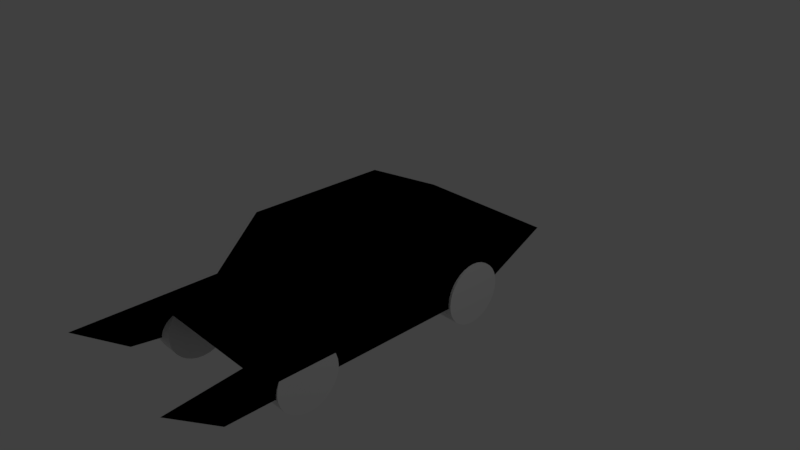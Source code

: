 # Source: FirstCar.blend  (saved by Blender 2.78.0; exported with 4.5.12 LTS)
import bpy
from mathutils import Matrix  # noqa: F401  (used for matrix-valued properties, if any)

bpy.ops.wm.read_factory_settings(use_empty=True)
scene = bpy.context.scene
scene.name = 'Scene'

# ---- collections
col_collection_1 = bpy.data.collections.new('Collection 1'); scene.collection.children.link(col_collection_1)

# ---- materials (node trees are filled in below, after node groups)
mat_material_001 = bpy.data.materials.new('Material.001')
mat_material_001.alpha_threshold = 0.0
mat_material_001.use_transparent_shadow = False
mat_material_001.roughness = 0.5
mat_material = bpy.data.materials.new('Material')
mat_material.alpha_threshold = 0.0
mat_material.use_transparent_shadow = False
mat_material.roughness = 0.5
mat_material.line_color = (0.0, 0.0, 0.0, 1.0)
mat_material_002 = bpy.data.materials.new('Material.002')
mat_material_002.alpha_threshold = 0.0
mat_material_002.use_transparent_shadow = False
mat_material_002.diffuse_color = (0.0, 0.0, 0.0, 1.0)
mat_material_002.specular_color = (1.0, 0.0, 0.02638)
mat_material_002.roughness = 0.5

# ---- material node trees

# ---- world
world_world = bpy.data.worlds.new('World'); scene.world = world_world
world_world.color = (0.05088, 0.05088, 0.05088)
world_world.use_sun_shadow = False
world_world.sun_shadow_jitter_overblur = 0.0
world_world.cycles.sampling_method = 'MANUAL'

# ---- cameras
cam_camera = bpy.data.cameras.new('Camera')
cam_camera.clip_end = 100.0
cam_camera.lens = 35.0
cam_camera.sensor_width = 32.0
cam_camera.sensor_height = 18.0
cam_camera.ortho_scale = 7.314
cam_camera.dof.focus_distance = 0.0
cam_camera.dof.aperture_fstop = 128.0

# ---- lights
light_lamp = bpy.data.lights.new('Lamp', 'POINT')
light_lamp.transmission_factor = 0.0
light_lamp.cutoff_distance = 30.0
light_lamp.energy = 100.0
light_lamp.shadow_buffer_clip_start = 1.001
light_lamp.shadow_soft_size = 0.1
light_lamp.shadow_maximum_resolution = 0.006
light_lamp.use_absolute_resolution = True

# ---- meshes
me_cylinder_003 = bpy.data.meshes.new('Cylinder.003')
me_cylinder_003.from_pydata([(0.0, 1.0, -1.0), (0.0, 1.0, 1.0), (0.1951, 0.9808, -1.0), (0.1951, 0.9808, 1.0), (0.3827, 0.9239, -1.0), (0.3827, 0.9239, 1.0), (0.5556, 0.8315, -1.0), (0.5556, 0.8315, 1.0), (0.7071, 0.7071, -1.0), (0.7071, 0.7071, 1.0), (0.8315, 0.5556, -1.0), (0.8315, 0.5556, 1.0), (0.9239, 0.3827, -1.0), (0.9239, 0.3827, 1.0), (0.9808, 0.1951, -1.0), (0.9808, 0.1951, 1.0), (1.0, 7.55e-08, -1.0), (1.0, 7.55e-08, 1.0), (0.9808, -0.1951, -1.0), (0.9808, -0.1951, 1.0), (0.9239, -0.3827, -1.0), (0.9239, -0.3827, 1.0), (0.8315, -0.5556, -1.0), (0.8315, -0.5556, 1.0), (0.7071, -0.7071, -1.0), (0.7071, -0.7071, 1.0), (0.5556, -0.8315, -1.0), (0.5556, -0.8315, 1.0), (0.3827, -0.9239, -1.0), (0.3827, -0.9239, 1.0), (0.1951, -0.9808, -1.0), (0.1951, -0.9808, 1.0), (-3.258e-07, -1.0, -1.0), (-3.258e-07, -1.0, 1.0), (-0.1951, -0.9808, -1.0), (-0.1951, -0.9808, 1.0), (-0.3827, -0.9239, -1.0), (-0.3827, -0.9239, 1.0), (-0.5556, -0.8315, -1.0), (-0.5556, -0.8315, 1.0), (-0.7071, -0.7071, -1.0), (-0.7071, -0.7071, 1.0), (-0.8315, -0.5556, -1.0), (-0.8315, -0.5556, 1.0), (-0.9239, -0.3827, -1.0), (-0.9239, -0.3827, 1.0), (-0.9808, -0.1951, -1.0), (-0.9808, -0.1951, 1.0), (-1.0, 9.656e-07, -1.0), (-1.0, 9.656e-07, 1.0), (-0.9808, 0.1951, -1.0), (-0.9808, 0.1951, 1.0), (-0.9239, 0.3827, -1.0), (-0.9239, 0.3827, 1.0), (-0.8315, 0.5556, -1.0), (-0.8315, 0.5556, 1.0), (-0.7071, 0.7071, -1.0), (-0.7071, 0.7071, 1.0), (-0.5556, 0.8315, -1.0), (-0.5556, 0.8315, 1.0), (-0.3827, 0.9239, -1.0), (-0.3827, 0.9239, 1.0), (-0.1951, 0.9808, -1.0), (-0.1951, 0.9808, 1.0)], [], [(0, 1, 3, 2), (2, 3, 5, 4), (4, 5, 7, 6), (6, 7, 9, 8), (8, 9, 11, 10), (10, 11, 13, 12), (12, 13, 15, 14), (14, 15, 17, 16), (16, 17, 19, 18), (18, 19, 21, 20), (20, 21, 23, 22), (22, 23, 25, 24), (24, 25, 27, 26), (26, 27, 29, 28), (28, 29, 31, 30), (30, 31, 33, 32), (32, 33, 35, 34), (34, 35, 37, 36), (36, 37, 39, 38), (38, 39, 41, 40), (40, 41, 43, 42), (42, 43, 45, 44), (44, 45, 47, 46), (46, 47, 49, 48), (48, 49, 51, 50), (50, 51, 53, 52), (52, 53, 55, 54), (54, 55, 57, 56), (56, 57, 59, 58), (58, 59, 61, 60), (3, 1, 63, 61, 59, 57, 55, 53, 51, 49, 47, 45, 43, 41, 39, 37, 35, 33, 31, 29, 27, 25, 23, 21, 19, 17, 15, 13, 11, 9, 7, 5), (60, 61, 63, 62), (62, 63, 1, 0), (0, 2, 4, 6, 8, 10, 12, 14, 16, 18, 20, 22, 24, 26, 28, 30, 32, 34, 36, 38, 40, 42, 44, 46, 48, 50, 52, 54, 56, 58, 60, 62)])
_uv = me_cylinder_003.uv_layers.new(name='UVMap')
_uv.uv.foreach_set('vector', [0.3516, 0.784, 0.7042, 0.784, 0.7042, 0.7496, 0.3516, 0.7496, 0.3516, 0.7496, 0.7042, 0.7496, 0.7042, 0.7165, 0.3516, 0.7165, 0.3516, 0.7165, 0.7042, 0.7165, 0.7042, 0.686, 0.3516, 0.686, 0.3516, 0.686, 0.7042, 0.686, 0.7042, 0.6593, 0.3516, 0.6593, 0.3516, 0.25, 0.7042, 0.25, 0.7042, 0.2767, 0.3516, 0.2767, 0.3516, 0.2767, 0.7042, 0.2767, 0.7042, 0.3072, 0.3516, 0.3072, 0.3516, 0.3072, 0.7042, 0.3072, 0.7042, 0.3403, 0.3516, 0.3403, 0.3516, 0.3403, 0.7042, 0.3403, 0.7042, 0.3747, 0.3516, 0.3747, 0.3516, 0.3747, 0.7042, 0.3747, 0.7042, 0.4091, 0.3516, 0.4091, 0.3516, 0.4091, 0.7042, 0.4091, 0.7042, 0.4422, 0.3516, 0.4422, 0.3516, 0.4422, 0.7042, 0.4422, 0.7042, 0.4726, 0.3516, 0.4726, 0.3516, 0.4726, 0.7042, 0.4726, 0.7042, 0.4994, 0.3516, 0.4994, 0.7042, 0.6589, 0.3516, 0.6589, 0.3516, 0.6321, 0.7042, 0.6321, 0.7042, 0.6321, 0.3516, 0.6321, 0.3516, 0.6017, 0.7042, 0.6017, 0.7042, 0.6017, 0.3516, 0.6017, 0.3516, 0.5686, 0.7042, 0.5686, 0.7042, 0.5686, 0.3516, 0.5686, 0.3516, 0.5342, 0.7042, 0.5342, 0.7042, 0.5342, 0.3516, 0.5342, 0.3516, 0.4998, 0.7042, 0.4998, 0.7042, 0.9998, 0.3516, 0.9998, 0.3516, 0.9667, 0.7042, 0.9667, 0.7042, 0.9667, 0.3516, 0.9667, 0.3516, 0.9362, 0.7042, 0.9362, 0.7042, 0.9362, 0.3516, 0.9362, 0.3516, 0.9095, 0.7042, 0.9095, 0.3516, 0.2496, 0.7042, 0.2496, 0.7042, 0.2229, 0.3516, 0.2229, 0.3516, 0.2229, 0.7042, 0.2229, 0.7042, 0.1924, 0.3516, 0.1924, 0.3516, 0.1924, 0.7042, 0.1924, 0.7042, 0.1593, 0.3516, 0.1593, 0.3516, 0.1593, 0.7042, 0.1593, 0.7042, 0.1249, 0.3516, 0.1249, 0.3516, 0.1249, 0.7042, 0.1249, 0.7042, 0.09049, 0.3516, 0.09049, 0.3516, 0.09049, 0.7042, 0.09049, 0.7042, 0.05742, 0.3516, 0.05742, 0.3516, 0.05742, 0.7042, 0.05742, 0.7042, 0.02693, 0.3516, 0.02693, 0.3516, 0.02693, 0.7042, 0.02693, 0.7042, 0.000213, 0.3516, 0.000213, 0.3516, 0.9091, 0.7042, 0.9091, 0.7042, 0.8824, 0.3516, 0.8824, 0.3516, 0.8824, 0.7042, 0.8824, 0.7042, 0.8519, 0.3516, 0.8519, 0.006956, 0.1245, 0.02018, 0.09257, 0.03939, 0.06383, 0.06383, 0.03939, 0.09257, 0.02018, 0.1245, 0.006956, 0.1584, 0.000213, 0.193, 0.000213, 0.2269, 0.006956, 0.2588, 0.02018, 0.2875, 0.03939, 0.312, 0.06383, 0.3312, 0.09257, 0.3444, 0.1245, 0.3512, 0.1584, 0.3512, 0.193, 0.3444, 0.2269, 0.3312, 0.2588, 0.312, 0.2875, 0.2875, 0.312, 0.2588, 0.3312, 0.2269, 0.3444, 0.193, 0.3512, 0.1584, 0.3512, 0.1245, 0.3444, 0.09257, 0.3312, 0.06383, 0.312, 0.03939, 0.2875, 0.02018, 0.2588, 0.006956, 0.2269, 0.000213, 0.193, 0.000213, 0.1584, 0.3516, 0.8519, 0.7042, 0.8519, 0.7042, 0.8188, 0.3516, 0.8188, 0.3516, 0.8188, 0.7042, 0.8188, 0.7042, 0.7844, 0.3516, 0.7844, 0.02018, 0.4439, 0.006956, 0.4759, 0.000213, 0.5098, 0.000213, 0.5443, 0.006956, 0.5783, 0.02018, 0.6102, 0.03939, 0.6389, 0.06383, 0.6634, 0.09257, 0.6826, 0.1245, 0.6958, 0.1584, 0.7025, 0.193, 0.7025, 0.2269, 0.6958, 0.2588, 0.6826, 0.2875, 0.6634, 0.312, 0.6389, 0.3312, 0.6102, 0.3444, 0.5783, 0.3512, 0.5443, 0.3512, 0.5098, 0.3444, 0.4759, 0.3312, 0.4439, 0.312, 0.4152, 0.2875, 0.3908, 0.2588, 0.3716, 0.2269, 0.3583, 0.193, 0.3516, 0.1584, 0.3516, 0.1245, 0.3583, 0.09257, 0.3716, 0.06383, 0.3908, 0.03939, 0.4152])
me_cylinder_003.materials.append(mat_material_001)
me_cylinder_003.use_remesh_preserve_volume = False
me_cylinder_003.use_remesh_preserve_attributes = False
me_cylinder_003.use_mirror_vertex_groups = False
me_cylinder_003.update()
me_cylinder_002 = bpy.data.meshes.new('Cylinder.002')
me_cylinder_002.from_pydata([(0.0, 1.0, -1.0), (0.0, 1.0, 1.0), (0.1951, 0.9808, -1.0), (0.1951, 0.9808, 1.0), (0.3827, 0.9239, -1.0), (0.3827, 0.9239, 1.0), (0.5556, 0.8315, -1.0), (0.5556, 0.8315, 1.0), (0.7071, 0.7071, -1.0), (0.7071, 0.7071, 1.0), (0.8315, 0.5556, -1.0), (0.8315, 0.5556, 1.0), (0.9239, 0.3827, -1.0), (0.9239, 0.3827, 1.0), (0.9808, 0.1951, -1.0), (0.9808, 0.1951, 1.0), (1.0, 7.55e-08, -1.0), (1.0, 7.55e-08, 1.0), (0.9808, -0.1951, -1.0), (0.9808, -0.1951, 1.0), (0.9239, -0.3827, -1.0), (0.9239, -0.3827, 1.0), (0.8315, -0.5556, -1.0), (0.8315, -0.5556, 1.0), (0.7071, -0.7071, -1.0), (0.7071, -0.7071, 1.0), (0.5556, -0.8315, -1.0), (0.5556, -0.8315, 1.0), (0.3827, -0.9239, -1.0), (0.3827, -0.9239, 1.0), (0.1951, -0.9808, -1.0), (0.1951, -0.9808, 1.0), (-3.258e-07, -1.0, -1.0), (-3.258e-07, -1.0, 1.0), (-0.1951, -0.9808, -1.0), (-0.1951, -0.9808, 1.0), (-0.3827, -0.9239, -1.0), (-0.3827, -0.9239, 1.0), (-0.5556, -0.8315, -1.0), (-0.5556, -0.8315, 1.0), (-0.7071, -0.7071, -1.0), (-0.7071, -0.7071, 1.0), (-0.8315, -0.5556, -1.0), (-0.8315, -0.5556, 1.0), (-0.9239, -0.3827, -1.0), (-0.9239, -0.3827, 1.0), (-0.9808, -0.1951, -1.0), (-0.9808, -0.1951, 1.0), (-1.0, 9.656e-07, -1.0), (-1.0, 9.656e-07, 1.0), (-0.9808, 0.1951, -1.0), (-0.9808, 0.1951, 1.0), (-0.9239, 0.3827, -1.0), (-0.9239, 0.3827, 1.0), (-0.8315, 0.5556, -1.0), (-0.8315, 0.5556, 1.0), (-0.7071, 0.7071, -1.0), (-0.7071, 0.7071, 1.0), (-0.5556, 0.8315, -1.0), (-0.5556, 0.8315, 1.0), (-0.3827, 0.9239, -1.0), (-0.3827, 0.9239, 1.0), (-0.1951, 0.9808, -1.0), (-0.1951, 0.9808, 1.0)], [], [(0, 1, 3, 2), (2, 3, 5, 4), (4, 5, 7, 6), (6, 7, 9, 8), (8, 9, 11, 10), (10, 11, 13, 12), (12, 13, 15, 14), (14, 15, 17, 16), (16, 17, 19, 18), (18, 19, 21, 20), (20, 21, 23, 22), (22, 23, 25, 24), (24, 25, 27, 26), (26, 27, 29, 28), (28, 29, 31, 30), (30, 31, 33, 32), (32, 33, 35, 34), (34, 35, 37, 36), (36, 37, 39, 38), (38, 39, 41, 40), (40, 41, 43, 42), (42, 43, 45, 44), (44, 45, 47, 46), (46, 47, 49, 48), (48, 49, 51, 50), (50, 51, 53, 52), (52, 53, 55, 54), (54, 55, 57, 56), (56, 57, 59, 58), (58, 59, 61, 60), (3, 1, 63, 61, 59, 57, 55, 53, 51, 49, 47, 45, 43, 41, 39, 37, 35, 33, 31, 29, 27, 25, 23, 21, 19, 17, 15, 13, 11, 9, 7, 5), (60, 61, 63, 62), (62, 63, 1, 0), (0, 2, 4, 6, 8, 10, 12, 14, 16, 18, 20, 22, 24, 26, 28, 30, 32, 34, 36, 38, 40, 42, 44, 46, 48, 50, 52, 54, 56, 58, 60, 62)])
me_cylinder_002.use_remesh_preserve_volume = False
me_cylinder_002.use_remesh_preserve_attributes = False
me_cylinder_002.use_mirror_vertex_groups = False
me_cylinder_002.update()
me_cylinder_001 = bpy.data.meshes.new('Cylinder.001')
me_cylinder_001.from_pydata([(0.0, 1.0, -1.0), (0.0, 1.0, 1.0), (0.1951, 0.9808, -1.0), (0.1951, 0.9808, 1.0), (0.3827, 0.9239, -1.0), (0.3827, 0.9239, 1.0), (0.5556, 0.8315, -1.0), (0.5556, 0.8315, 1.0), (0.7071, 0.7071, -1.0), (0.7071, 0.7071, 1.0), (0.8315, 0.5556, -1.0), (0.8315, 0.5556, 1.0), (0.9239, 0.3827, -1.0), (0.9239, 0.3827, 1.0), (0.9808, 0.1951, -1.0), (0.9808, 0.1951, 1.0), (1.0, 7.55e-08, -1.0), (1.0, 7.55e-08, 1.0), (0.9808, -0.1951, -1.0), (0.9808, -0.1951, 1.0), (0.9239, -0.3827, -1.0), (0.9239, -0.3827, 1.0), (0.8315, -0.5556, -1.0), (0.8315, -0.5556, 1.0), (0.7071, -0.7071, -1.0), (0.7071, -0.7071, 1.0), (0.5556, -0.8315, -1.0), (0.5556, -0.8315, 1.0), (0.3827, -0.9239, -1.0), (0.3827, -0.9239, 1.0), (0.1951, -0.9808, -1.0), (0.1951, -0.9808, 1.0), (-3.258e-07, -1.0, -1.0), (-3.258e-07, -1.0, 1.0), (-0.1951, -0.9808, -1.0), (-0.1951, -0.9808, 1.0), (-0.3827, -0.9239, -1.0), (-0.3827, -0.9239, 1.0), (-0.5556, -0.8315, -1.0), (-0.5556, -0.8315, 1.0), (-0.7071, -0.7071, -1.0), (-0.7071, -0.7071, 1.0), (-0.8315, -0.5556, -1.0), (-0.8315, -0.5556, 1.0), (-0.9239, -0.3827, -1.0), (-0.9239, -0.3827, 1.0), (-0.9808, -0.1951, -1.0), (-0.9808, -0.1951, 1.0), (-1.0, 9.656e-07, -1.0), (-1.0, 9.656e-07, 1.0), (-0.9808, 0.1951, -1.0), (-0.9808, 0.1951, 1.0), (-0.9239, 0.3827, -1.0), (-0.9239, 0.3827, 1.0), (-0.8315, 0.5556, -1.0), (-0.8315, 0.5556, 1.0), (-0.7071, 0.7071, -1.0), (-0.7071, 0.7071, 1.0), (-0.5556, 0.8315, -1.0), (-0.5556, 0.8315, 1.0), (-0.3827, 0.9239, -1.0), (-0.3827, 0.9239, 1.0), (-0.1951, 0.9808, -1.0), (-0.1951, 0.9808, 1.0)], [], [(0, 1, 3, 2), (2, 3, 5, 4), (4, 5, 7, 6), (6, 7, 9, 8), (8, 9, 11, 10), (10, 11, 13, 12), (12, 13, 15, 14), (14, 15, 17, 16), (16, 17, 19, 18), (18, 19, 21, 20), (20, 21, 23, 22), (22, 23, 25, 24), (24, 25, 27, 26), (26, 27, 29, 28), (28, 29, 31, 30), (30, 31, 33, 32), (32, 33, 35, 34), (34, 35, 37, 36), (36, 37, 39, 38), (38, 39, 41, 40), (40, 41, 43, 42), (42, 43, 45, 44), (44, 45, 47, 46), (46, 47, 49, 48), (48, 49, 51, 50), (50, 51, 53, 52), (52, 53, 55, 54), (54, 55, 57, 56), (56, 57, 59, 58), (58, 59, 61, 60), (3, 1, 63, 61, 59, 57, 55, 53, 51, 49, 47, 45, 43, 41, 39, 37, 35, 33, 31, 29, 27, 25, 23, 21, 19, 17, 15, 13, 11, 9, 7, 5), (60, 61, 63, 62), (62, 63, 1, 0), (0, 2, 4, 6, 8, 10, 12, 14, 16, 18, 20, 22, 24, 26, 28, 30, 32, 34, 36, 38, 40, 42, 44, 46, 48, 50, 52, 54, 56, 58, 60, 62)])
me_cylinder_001.use_remesh_preserve_volume = False
me_cylinder_001.use_remesh_preserve_attributes = False
me_cylinder_001.use_mirror_vertex_groups = False
me_cylinder_001.update()
me_cylinder = bpy.data.meshes.new('Cylinder')
me_cylinder.from_pydata([(0.0, 1.0, -1.0), (0.0, 1.0, 1.0), (0.1951, 0.9808, -1.0), (0.1951, 0.9808, 1.0), (0.3827, 0.9239, -1.0), (0.3827, 0.9239, 1.0), (0.5556, 0.8315, -1.0), (0.5556, 0.8315, 1.0), (0.7071, 0.7071, -1.0), (0.7071, 0.7071, 1.0), (0.8315, 0.5556, -1.0), (0.8315, 0.5556, 1.0), (0.9239, 0.3827, -1.0), (0.9239, 0.3827, 1.0), (0.9808, 0.1951, -1.0), (0.9808, 0.1951, 1.0), (1.0, 7.55e-08, -1.0), (1.0, 7.55e-08, 1.0), (0.9808, -0.1951, -1.0), (0.9808, -0.1951, 1.0), (0.9239, -0.3827, -1.0), (0.9239, -0.3827, 1.0), (0.8315, -0.5556, -1.0), (0.8315, -0.5556, 1.0), (0.7071, -0.7071, -1.0), (0.7071, -0.7071, 1.0), (0.5556, -0.8315, -1.0), (0.5556, -0.8315, 1.0), (0.3827, -0.9239, -1.0), (0.3827, -0.9239, 1.0), (0.1951, -0.9808, -1.0), (0.1951, -0.9808, 1.0), (-3.258e-07, -1.0, -1.0), (-3.258e-07, -1.0, 1.0), (-0.1951, -0.9808, -1.0), (-0.1951, -0.9808, 1.0), (-0.3827, -0.9239, -1.0), (-0.3827, -0.9239, 1.0), (-0.5556, -0.8315, -1.0), (-0.5556, -0.8315, 1.0), (-0.7071, -0.7071, -1.0), (-0.7071, -0.7071, 1.0), (-0.8315, -0.5556, -1.0), (-0.8315, -0.5556, 1.0), (-0.9239, -0.3827, -1.0), (-0.9239, -0.3827, 1.0), (-0.9808, -0.1951, -1.0), (-0.9808, -0.1951, 1.0), (-1.0, 9.656e-07, -1.0), (-1.0, 9.656e-07, 1.0), (-0.9808, 0.1951, -1.0), (-0.9808, 0.1951, 1.0), (-0.9239, 0.3827, -1.0), (-0.9239, 0.3827, 1.0), (-0.8315, 0.5556, -1.0), (-0.8315, 0.5556, 1.0), (-0.7071, 0.7071, -1.0), (-0.7071, 0.7071, 1.0), (-0.5556, 0.8315, -1.0), (-0.5556, 0.8315, 1.0), (-0.3827, 0.9239, -1.0), (-0.3827, 0.9239, 1.0), (-0.1951, 0.9808, -1.0), (-0.1951, 0.9808, 1.0)], [], [(0, 1, 3, 2), (2, 3, 5, 4), (4, 5, 7, 6), (6, 7, 9, 8), (8, 9, 11, 10), (10, 11, 13, 12), (12, 13, 15, 14), (14, 15, 17, 16), (16, 17, 19, 18), (18, 19, 21, 20), (20, 21, 23, 22), (22, 23, 25, 24), (24, 25, 27, 26), (26, 27, 29, 28), (28, 29, 31, 30), (30, 31, 33, 32), (32, 33, 35, 34), (34, 35, 37, 36), (36, 37, 39, 38), (38, 39, 41, 40), (40, 41, 43, 42), (42, 43, 45, 44), (44, 45, 47, 46), (46, 47, 49, 48), (48, 49, 51, 50), (50, 51, 53, 52), (52, 53, 55, 54), (54, 55, 57, 56), (56, 57, 59, 58), (58, 59, 61, 60), (3, 1, 63, 61, 59, 57, 55, 53, 51, 49, 47, 45, 43, 41, 39, 37, 35, 33, 31, 29, 27, 25, 23, 21, 19, 17, 15, 13, 11, 9, 7, 5), (60, 61, 63, 62), (62, 63, 1, 0), (0, 2, 4, 6, 8, 10, 12, 14, 16, 18, 20, 22, 24, 26, 28, 30, 32, 34, 36, 38, 40, 42, 44, 46, 48, 50, 52, 54, 56, 58, 60, 62)])
me_cylinder.use_remesh_preserve_volume = False
me_cylinder.use_remesh_preserve_attributes = False
me_cylinder.use_mirror_vertex_groups = False
me_cylinder.update()
me_cube = bpy.data.meshes.new('Cube')
me_cube.from_pydata([(1.0, 1.0, -1.0), (1.0, -1.0, -1.0), (-1.0, -1.0, -1.0), (-1.0, 1.0, -1.0), (1.0, 1.0, 1.0), (1.0, -1.0, 1.0), (-1.0, -1.0, 1.0), (-1.0, 1.0, 1.0), (1.0, -0.9834, -1.0), (-1.0, -0.9834, -1.0), (1.071, -1.69, -0.02887), (-0.9289, -1.69, -0.02887), (1.0, -2.902, -1.0), (-1.0, -2.902, -1.0), (1.071, -3.609, -0.02887), (-0.9289, -3.609, -0.02887), (1.0, 1.0, -1.0), (-1.0, 1.0, -1.0), (1.0, 1.0, 1.0), (-1.0, 1.0, 1.0), (0.9907, 2.187, -0.02854), (-1.009, 2.187, -0.02854), (1.0, 2.187, -0.02052), (-1.0, 2.187, -0.02052), (-0.7852, 1.0, -1.0), (-0.7852, -1.0, -1.0), (-0.7852, 1.0, 1.0), (-0.7852, -1.0, 1.0), (-0.7852, -0.9834, -1.0), (-0.7142, -1.69, -0.02887), (-0.7852, -1.88, -1.0), (-0.7142, -2.586, -0.02887), (-0.7852, 1.0, -1.0), (-0.7852, 1.0, 1.0), (-0.7945, 2.187, -0.02854), (-0.7852, 2.187, -0.02052), (0.8771, 1.0, -1.0), (0.8771, -1.0, -1.0), (0.8771, 1.0, 1.0), (0.8771, -1.0, 1.0), (0.8771, -0.9834, -1.0), (0.9481, -1.69, -0.02887), (0.8771, -1.88, -1.0), (0.9481, -2.586, -0.02887), (0.8771, 1.0, -1.0), (0.8771, 1.0, 1.0), (0.8678, 2.187, -0.02854), (0.8771, 2.187, -0.02052), (1.013, -1.124, 0.8149), (1.0, -0.997, -1.0), (-1.0, -0.997, -1.0), (-0.9872, -1.124, 0.8149), (-0.7724, -1.124, 0.8149), (-0.7852, -0.997, -1.0), (0.8899, -1.124, 0.8149), (0.8771, -0.997, -1.0), (1.06, -1.583, 0.131), (-0.94, -1.583, 0.131), (-0.7252, -1.583, 0.131), (-0.7852, -0.9859, -1.0), (0.9371, -1.583, 0.131), (0.8771, -0.9859, -1.0), (1.0, -0.9859, -1.0), (-1.0, -0.9859, -1.0)], [], [(24, 25, 2, 3), (26, 7, 6, 27), (0, 4, 5, 1), (62, 56, 10, 8), (2, 6, 7, 3), (4, 0, 16, 18), (29, 11, 15, 31), (61, 62, 8, 40), (58, 57, 11, 29), (57, 63, 9, 11), (30, 31, 15, 13), (8, 10, 14, 12), (11, 9, 13, 15), (40, 8, 12, 42), (45, 18, 22, 47), (38, 4, 18, 45), (3, 7, 19, 17), (24, 3, 17, 32), (35, 34, 21, 23), (18, 16, 20, 22), (17, 19, 23, 21), (32, 17, 21, 34), (44, 32, 34, 46), (47, 46, 34, 35), (36, 24, 32, 44), (7, 26, 33, 19), (19, 33, 35, 23), (9, 28, 30, 13), (42, 43, 31, 30), (60, 58, 29, 41), (63, 59, 28, 9), (41, 29, 31, 43), (38, 26, 27, 39), (36, 37, 25, 24), (0, 1, 37, 36), (4, 38, 39, 5), (10, 41, 43, 14), (56, 60, 41, 10), (12, 14, 43, 42), (0, 36, 44, 16), (22, 20, 46, 47), (16, 44, 46, 20), (26, 38, 45, 33), (33, 45, 47, 35), (28, 40, 42, 30), (59, 61, 40, 28), (25, 37, 55, 53), (5, 39, 54, 48), (2, 25, 53, 50), (39, 27, 52, 54), (6, 2, 50, 51), (27, 6, 51, 52), (37, 1, 49, 55), (1, 5, 48, 49), (53, 55, 61, 59), (48, 54, 60, 56), (50, 53, 59, 63), (54, 52, 58, 60), (51, 50, 63, 57), (52, 51, 57, 58), (55, 49, 62, 61), (49, 48, 56, 62)])
me_cube.polygons.foreach_set('material_index', [1, 1, 1, 1, 1, 0, 1, 0, 1, 1, 1, 1, 1, 1, 1, 0, 0, 0, 0, 1, 1, 1, 1, 0, 0, 0, 1, 1, 1, 1, 0, 1, 1, 1, 1, 1, 1, 1, 1, 0, 0, 1, 0, 1, 1, 0, 0, 1, 0, 1, 1, 1, 0, 1, 1, 1, 1, 1, 1, 1, 0, 1])
me_cube.materials.append(mat_material)
me_cube.materials.append(mat_material_002)
me_cube.use_remesh_preserve_volume = False
me_cube.use_remesh_preserve_attributes = False
me_cube.use_mirror_vertex_groups = False
me_cube.update()

# ---- objects
ob_cylinder_003 = bpy.data.objects.new('Cylinder.003', me_cylinder_003)
ob_cylinder_002 = bpy.data.objects.new('Cylinder.002', me_cylinder_002)
ob_cylinder_001 = bpy.data.objects.new('Cylinder.001', me_cylinder_001)
ob_cylinder = bpy.data.objects.new('Cylinder', me_cylinder)
ob_cube = bpy.data.objects.new('Cube', me_cube)
ob_lamp = bpy.data.objects.new('Lamp', light_lamp)
ob_camera = bpy.data.objects.new('Camera', cam_camera)

# ---- transforms, parenting, visibility, modifiers, constraints
ob_cylinder_003.location = (-0.8836, -2.105, -0.5149)
ob_cylinder_003.rotation_euler = (-0.0, 1.571, 0.0)
ob_cylinder_003.scale = (0.4312, 0.4312, 0.144)
ob_cylinder_003.lineart.crease_threshold = 0.0
ob_cylinder_002.location = (-0.8836, 0.8799, -0.5149)
ob_cylinder_002.rotation_euler = (-0.0, 1.571, 0.0)
ob_cylinder_002.scale = (0.4312, 0.4312, 0.144)
ob_cylinder_002.lineart.crease_threshold = 0.0
ob_cylinder_001.location = (0.8863, -1.816, -0.5149)
ob_cylinder_001.rotation_euler = (-0.0, 1.571, 0.0)
ob_cylinder_001.scale = (0.4312, 0.4312, 0.144)
ob_cylinder_001.lineart.crease_threshold = 0.0
ob_cylinder.location = (0.8863, 0.8799, -0.5149)
ob_cylinder.rotation_euler = (-0.0, 1.571, 0.0)
ob_cylinder.scale = (0.4312, 0.4312, 0.144)
ob_cylinder.lineart.crease_threshold = 0.0
ob_cube.location = (0.0, 0.0, 0.0)
ob_cube.scale = (1.0, 1.0, 0.573)
ob_cube.lock_rotations_4d = False
ob_cube.empty_display_type = 'ARROWS'
ob_cube.lineart.crease_threshold = 0.0
ob_lamp.location = (4.076, 1.005, 5.904)
ob_lamp.rotation_euler = (0.6503, 0.05522, 1.866)
ob_lamp.lock_rotations_4d = False
ob_lamp.empty_display_type = 'ARROWS'
ob_lamp.color = (0.0, 0.0, 0.0, 0.0)
ob_lamp.lineart.crease_threshold = 0.0
ob_camera.location = (7.481, -6.508, 5.344)
ob_camera.rotation_euler = (1.109, 0.0, 0.8149)
ob_camera.lock_rotations_4d = False
ob_camera.empty_display_type = 'ARROWS'
ob_camera.color = (0.0, 0.0, 0.0, 0.0)
ob_camera.display_type = 'WIRE'
ob_camera.lineart.crease_threshold = 0.0

# ---- collection membership
col_collection_1.objects.link(ob_cylinder_003)
col_collection_1.objects.link(ob_cylinder_002)
col_collection_1.objects.link(ob_cylinder_001)
col_collection_1.objects.link(ob_cylinder)
col_collection_1.objects.link(ob_cube)
col_collection_1.objects.link(ob_lamp)
col_collection_1.objects.link(ob_camera)

# ---- scene / render settings (as saved in the file)
scene.camera = ob_camera
scene.frame_start = 1; scene.frame_end = 250; scene.frame_set(1)
scene.render.engine = 'BLENDER_EEVEE_NEXT'
scene.render.resolution_percentage = 50
scene.render.dither_intensity = 0.0
scene.cycles.use_denoising = False
scene.cycles.samples = 128
scene.cycles.sampling_pattern = 'TABULATED_SOBOL'
scene.cycles.light_sampling_threshold = 0.0
scene.cycles.use_adaptive_sampling = False
scene.cycles.use_light_tree = False
scene.cycles.blur_glossy = 0.0
scene.cycles.sample_clamp_indirect = 0.0
scene.view_settings.view_transform = 'Standard'
bpy.context.view_layer.update()
